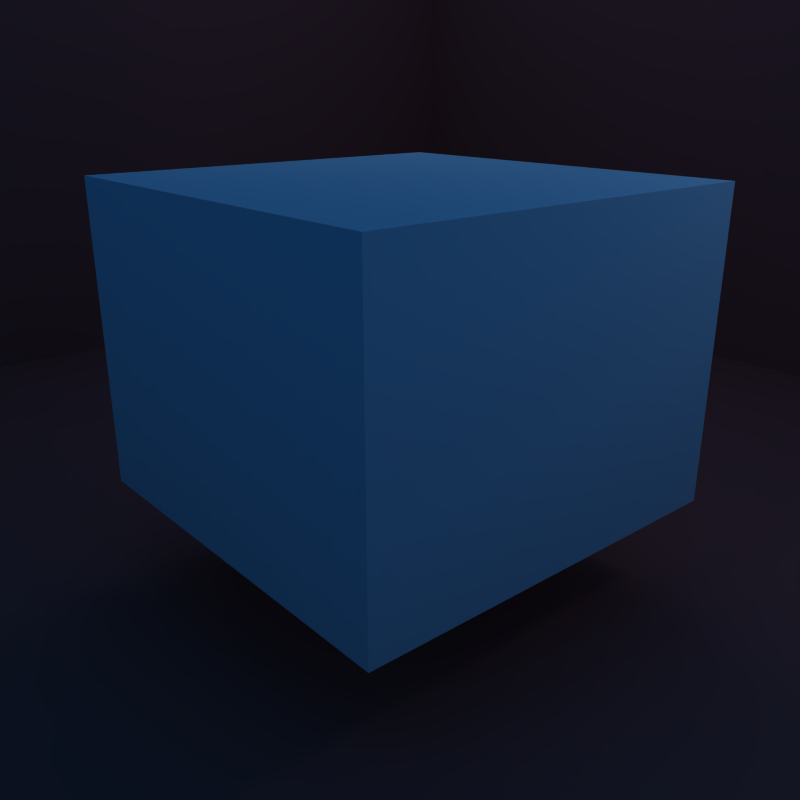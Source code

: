 # Source: absorbscatter.blend  (saved by Blender 2.74.0; exported with 4.5.12 LTS)
import bpy
from mathutils import Matrix  # noqa: F401  (used for matrix-valued properties, if any)

bpy.ops.wm.read_factory_settings(use_empty=True)
scene = bpy.context.scene
scene.name = 'Scene'

# ---- collections
col_collection_1 = bpy.data.collections.new('Collection 1'); scene.collection.children.link(col_collection_1)
col_collection_2 = bpy.data.collections.new('Collection 2'); scene.collection.children.link(col_collection_2)
col_collection_3 = bpy.data.collections.new('Collection 3'); scene.collection.children.link(col_collection_3)
col_collection_3.hide_render = True
col_collection_3.hide_viewport = True
col_collection_11 = bpy.data.collections.new('Collection 11'); scene.collection.children.link(col_collection_11)
col_collection_12 = bpy.data.collections.new('Collection 12'); scene.collection.children.link(col_collection_12)
col_collection_12.hide_render = True
col_collection_12.hide_viewport = True

# ---- materials (node trees are filled in below, after node groups)
mat_walls = bpy.data.materials.new('walls')
mat_walls.alpha_threshold = 0.0
mat_walls.diffuse_color = (0.712, 0.339, 0.339, 1.0)
mat_walls.roughness = 0.5
mat_walls.line_color = (0.0, 0.0, 0.0, 1.0)
mat_vol = bpy.data.materials.new('vol')
mat_vol.alpha_threshold = 0.0
mat_vol.preview_render_type = 'CUBE'
mat_vol.diffuse_color = (1.0, 1.0, 1.0, 1.0)
mat_vol.roughness = 0.5
mat_vol.line_color = (0.0, 0.0, 0.0, 1.0)
mat_ball = bpy.data.materials.new('ball')
mat_ball.alpha_threshold = 0.0
mat_ball.diffuse_color = (0.272, 0.553, 0.745, 1.0)
mat_ball.roughness = 0.5
mat_ball.line_color = (0.0, 0.0, 0.0, 1.0)

# ---- material node trees

# ---- world
world_world = bpy.data.worlds.new('World'); scene.world = world_world
world_world.color = (0.05656, 0.2208, 0.4)
world_world.use_sun_shadow = False
world_world.sun_shadow_jitter_overblur = 0.0
world_world.cycles.sampling_method = 'MANUAL'
world_world.cycles.sample_map_resolution = 256

# ---- cameras
cam_camera = bpy.data.cameras.new('Camera')
cam_camera.passepartout_alpha = 0.2
cam_camera.clip_end = 100.0
cam_camera.lens = 35.0
cam_camera.sensor_width = 32.0
cam_camera.sensor_height = 18.0
cam_camera.ortho_scale = 1.0
cam_camera.show_passepartout = False
cam_camera.show_safe_areas = True
cam_camera.dof.focus_distance = 0.0
cam_camera.dof.aperture_fstop = 128.0

# ---- lights
light_spot = bpy.data.lights.new('Spot', 'POINT')
light_spot.transmission_factor = 0.0
light_spot.cutoff_distance = 30.0
light_spot.energy = 100.0
light_spot.shadow_buffer_clip_start = 1.001
light_spot.shadow_soft_size = 0.5
light_spot.shadow_maximum_resolution = 0.006
light_spot.use_absolute_resolution = True
light_spot.cycles.use_multiple_importance_sampling = False
light_lamp = bpy.data.lights.new('Lamp', 'AREA')
light_lamp.transmission_factor = 0.0
light_lamp.energy = 78.54
light_lamp.shadow_buffer_clip_start = 0.5
light_lamp.shadow_soft_size = 1.0
light_lamp.shadow_maximum_resolution = 0.006
light_lamp.use_absolute_resolution = True
light_lamp.size = 1.0
light_lamp.size_y = 1.0
light_lamp.cycles.use_multiple_importance_sampling = False

# ---- meshes
me_plane = bpy.data.meshes.new('Plane')
me_plane.from_pydata([(9.012, 9.012, 0.0), (9.012, -9.012, 0.0), (-9.012, -9.012, 0.0), (-9.012, 9.012, 0.0), (9.012, 9.012, 7.825), (-9.012, 9.012, 7.825), (-9.012, -9.012, 7.825)], [], [(0, 3, 2, 1), (3, 0, 4, 5), (2, 3, 5, 6)])
me_plane.materials.append(mat_walls)
me_plane.use_remesh_preserve_volume = False
me_plane.use_remesh_preserve_attributes = False
me_plane.use_mirror_vertex_groups = False
me_plane.update()
me_cube = bpy.data.meshes.new('Cube')
me_cube.from_pydata([(1.0, 1.0, -0.75), (1.0, -1.0, -0.75), (-1.0, -1.0, -0.75), (-1.0, 1.0, -0.75), (1.0, 1.0, 0.75), (1.0, -1.0, 0.75), (-1.0, -1.0, 0.75), (-1.0, 1.0, 0.75)], [], [(0, 1, 2, 3), (4, 7, 6, 5), (0, 4, 5, 1), (1, 5, 6, 2), (2, 6, 7, 3), (4, 0, 3, 7)])
me_cube.materials.append(mat_vol)
me_cube.use_remesh_preserve_volume = False
me_cube.use_remesh_preserve_attributes = False
me_cube.use_mirror_vertex_groups = False
me_cube.update()
me_cube_002 = bpy.data.meshes.new('Cube.002')
me_cube_002.from_pydata([(1.0, 1.0, -1.0), (1.0, -1.0, -1.0), (-1.0, -1.0, -1.0), (-1.0, 1.0, -1.0), (1.0, 1.0, 1.0), (1.0, -1.0, 1.0), (-1.0, -1.0, 1.0), (-1.0, 1.0, 1.0)], [], [(0, 1, 2, 3), (4, 7, 6, 5), (0, 4, 5, 1), (1, 5, 6, 2), (2, 6, 7, 3), (4, 0, 3, 7)])
me_cube_002.materials.append(mat_vol)
me_cube_002.use_remesh_preserve_volume = False
me_cube_002.use_remesh_preserve_attributes = False
me_cube_002.use_mirror_vertex_groups = False
me_cube_002.update()
me_sphere = bpy.data.meshes.new('Sphere')
me_sphere.from_pydata([(2.147e-08, 4.591e-08, 0.4119), (0.04038, 4.591e-08, 0.41), (0.3184, 4.591e-08, 0.2613), (0.0396, 0.007877, -0.41), (0.07882, 0.01568, -0.404), (0.1173, 0.02333, -0.3942), (0.1546, 0.03075, -0.3806), (0.1905, 0.03788, -0.3633), (0.2245, 0.04465, -0.3425), (0.2563, 0.05098, -0.3184), (0.2857, 0.05683, -0.2913), (0.3123, 0.06212, -0.2613), (0.3359, 0.06682, -0.2289), (0.3563, 0.07088, -0.1942), (0.3733, 0.07425, -0.1576), (0.3866, 0.07691, -0.1196), (0.3963, 0.07882, -0.08037), (0.4021, 0.07998, -0.04038), (0.404, 0.08037, -1.378e-07), (0.4021, 0.07998, 0.04038), (0.3963, 0.07882, 0.08037), (0.3866, 0.07691, 0.1196), (0.3733, 0.07425, 0.1576), (0.3563, 0.07088, 0.1942), (0.3359, 0.06682, 0.2289), (0.3123, 0.06212, 0.2613), (0.2857, 0.05683, 0.2913), (0.2563, 0.05098, 0.3184), (0.2245, 0.04465, 0.3425), (0.1905, 0.03788, 0.3633), (0.1546, 0.03075, 0.3806), (0.1173, 0.02333, 0.3942), (0.07882, 0.01568, 0.404), (0.0396, 0.007877, 0.41), (0.0373, 0.01545, 0.41), (0.07425, 0.03075, 0.404), (0.1105, 0.04576, 0.3942), (0.1456, 0.06033, 0.3806), (0.1794, 0.07431, 0.3633), (0.2114, 0.08758, 0.3425), (0.2414, 0.1, 0.3184), (0.2691, 0.1115, 0.2913), (0.2942, 0.1219, 0.2613), (0.3164, 0.1311, 0.2289), (0.3356, 0.139, 0.1942), (0.3516, 0.1456, 0.1576), (0.3642, 0.1509, 0.1196), (0.3733, 0.1546, 0.08037), (0.3788, 0.1569, 0.04038), (0.3806, 0.1576, -1.378e-07), (0.3788, 0.1569, -0.04038), (0.3733, 0.1546, -0.08037), (0.3642, 0.1509, -0.1196), (0.3516, 0.1456, -0.1576), (0.3356, 0.139, -0.1942), (0.3164, 0.1311, -0.2289), (0.2942, 0.1219, -0.2613), (0.2691, 0.1115, -0.2913), (0.2414, 0.1, -0.3184), (0.2114, 0.08758, -0.3425), (0.1794, 0.07431, -0.3633), (0.1456, 0.06033, -0.3806), (0.1105, 0.04576, -0.3942), (0.07425, 0.03075, -0.404), (0.0373, 0.01545, -0.41), (0.03357, 0.02243, -0.41), (0.06682, 0.04465, -0.404), (0.09943, 0.06644, -0.3942), (0.1311, 0.08758, -0.3806), (0.1615, 0.1079, -0.3633), (0.1903, 0.1271, -0.3425), (0.2173, 0.1452, -0.3184), (0.2422, 0.1618, -0.2913), (0.2648, 0.1769, -0.2613), (0.2848, 0.1903, -0.2289), (0.3021, 0.2018, -0.1942), (0.3164, 0.2114, -0.1576), (0.3278, 0.219, -0.1196), (0.3359, 0.2245, -0.08037), (0.3409, 0.2278, -0.04038), (0.3425, 0.2289, -1.378e-07), (0.3409, 0.2278, 0.04038), (0.3359, 0.2245, 0.08037), (0.3278, 0.219, 0.1196), (0.3164, 0.2114, 0.1576), (0.3021, 0.2018, 0.1942), (0.2848, 0.1903, 0.2289), (0.2648, 0.1769, 0.2613), (0.2422, 0.1618, 0.2913), (0.2173, 0.1452, 0.3184), (0.1903, 0.1271, 0.3425), (0.1615, 0.1079, 0.3633), (0.1311, 0.08758, 0.3806), (0.09943, 0.06644, 0.3942), (0.06682, 0.04465, 0.404), (0.03357, 0.02243, 0.41), (0.02855, 0.02855, 0.41), (0.05683, 0.05683, 0.404), (0.08456, 0.08456, 0.3942), (0.1115, 0.1115, 0.3806), (0.1373, 0.1373, 0.3633), (0.1618, 0.1618, 0.3425), (0.1848, 0.1848, 0.3184), (0.206, 0.206, 0.2913), (0.2252, 0.2252, 0.2613), (0.2422, 0.2422, 0.2289), (0.2569, 0.2569, 0.1942), (0.2691, 0.2691, 0.1576), (0.2787, 0.2787, 0.1196), (0.2857, 0.2857, 0.08037), (0.2899, 0.2899, 0.04038), (0.2913, 0.2913, -1.378e-07), (0.2899, 0.2899, -0.04038), (0.2857, 0.2857, -0.08037), (0.2787, 0.2787, -0.1196), (0.2691, 0.2691, -0.1576), (0.2569, 0.2569, -0.1942), (0.2422, 0.2422, -0.2289), (0.2252, 0.2252, -0.2613), (0.206, 0.206, -0.2913), (0.1848, 0.1848, -0.3184), (0.1618, 0.1618, -0.3425), (0.1373, 0.1373, -0.3633), (0.1115, 0.1115, -0.3806), (0.08456, 0.08456, -0.3942), (0.05683, 0.05683, -0.404), (0.02855, 0.02855, -0.41), (-2.123e-07, -1.879e-07, -0.4119), (0.02243, 0.03357, -0.41), (0.04465, 0.06682, -0.404), (0.06644, 0.09943, -0.3942), (0.08758, 0.1311, -0.3806), (0.1079, 0.1615, -0.3633), (0.1271, 0.1903, -0.3425), (0.1452, 0.2173, -0.3184), (0.1618, 0.2422, -0.2913), (0.1769, 0.2648, -0.2613), (0.1903, 0.2848, -0.2289), (0.2018, 0.3021, -0.1942), (0.2114, 0.3164, -0.1576), (0.219, 0.3278, -0.1196), (0.2245, 0.3359, -0.08037), (0.2278, 0.3409, -0.04038), (0.2289, 0.3425, -1.378e-07), (0.2278, 0.3409, 0.04038), (0.2245, 0.3359, 0.08037), (0.219, 0.3278, 0.1196), (0.2114, 0.3164, 0.1576), (0.2018, 0.3021, 0.1942), (0.1903, 0.2848, 0.2289), (0.1769, 0.2648, 0.2613), (0.1618, 0.2422, 0.2913), (0.1452, 0.2173, 0.3184), (0.1271, 0.1903, 0.3425), (0.1079, 0.1615, 0.3633), (0.08758, 0.1311, 0.3806), (0.06644, 0.09943, 0.3942), (0.04465, 0.06682, 0.404), (0.02243, 0.03357, 0.41), (0.01545, 0.0373, 0.41), (0.03075, 0.07425, 0.404), (0.04576, 0.1105, 0.3942), (0.06033, 0.1456, 0.3806), (0.07431, 0.1794, 0.3633), (0.08758, 0.2114, 0.3425), (0.1, 0.2414, 0.3184), (0.1115, 0.2691, 0.2913), (0.1219, 0.2942, 0.2613), (0.1311, 0.3164, 0.2289), (0.139, 0.3356, 0.1942), (0.1456, 0.3516, 0.1576), (0.1509, 0.3642, 0.1196), (0.1546, 0.3733, 0.08037), (0.1569, 0.3788, 0.04038), (0.1576, 0.3806, -1.378e-07), (0.1569, 0.3788, -0.04038), (0.1546, 0.3733, -0.08037), (0.1509, 0.3642, -0.1196), (0.1456, 0.3516, -0.1576), (0.139, 0.3356, -0.1942), (0.1311, 0.3164, -0.2289), (0.1219, 0.2942, -0.2613), (0.1115, 0.2691, -0.2913), (0.1, 0.2414, -0.3184), (0.08758, 0.2114, -0.3425), (0.07431, 0.1794, -0.3633), (0.06033, 0.1456, -0.3806), (0.04576, 0.1105, -0.3942), (0.03075, 0.07425, -0.404), (0.01545, 0.0373, -0.41), (0.007877, 0.0396, -0.41), (0.01568, 0.07882, -0.404), (0.02333, 0.1173, -0.3942), (0.03075, 0.1546, -0.3806), (0.03788, 0.1905, -0.3633), (0.04465, 0.2245, -0.3425), (0.05098, 0.2563, -0.3184), (0.05683, 0.2857, -0.2913), (0.06212, 0.3123, -0.2613), (0.06682, 0.3359, -0.2289), (0.07088, 0.3563, -0.1942), (0.07425, 0.3733, -0.1576), (0.07691, 0.3866, -0.1196), (0.07882, 0.3963, -0.08037), (0.07998, 0.4021, -0.04038), (0.08037, 0.404, -1.378e-07), (0.07998, 0.4021, 0.04038), (0.07882, 0.3963, 0.08037), (0.07691, 0.3866, 0.1196), (0.07425, 0.3733, 0.1576), (0.07088, 0.3563, 0.1942), (0.06682, 0.3359, 0.2289), (0.06212, 0.3123, 0.2613), (0.05683, 0.2857, 0.2913), (0.05098, 0.2563, 0.3184), (0.04465, 0.2245, 0.3425), (0.03788, 0.1905, 0.3633), (0.03075, 0.1546, 0.3806), (0.02333, 0.1173, 0.3942), (0.01568, 0.07882, 0.404), (0.007877, 0.0396, 0.41), (2.147e-08, 0.04038, 0.41), (1.687e-08, 0.08037, 0.404), (1.226e-08, 0.1196, 0.3942), (1.226e-08, 0.1576, 0.3806), (3.055e-09, 0.1942, 0.3633), (-1.396e-11, 0.2289, 0.3425), (1.226e-08, 0.2613, 0.3184), (2.761e-08, 0.2913, 0.2913), (-9.222e-09, 0.3184, 0.2613), (-1.536e-08, 0.3425, 0.2289), (9.194e-09, 0.3633, 0.1942), (3.989e-08, 0.3806, 0.1576), (-1.536e-08, 0.3942, 0.1196), (-1.536e-08, 0.404, 0.08037), (2.761e-08, 0.41, 0.04038), (-4.605e-08, 0.4119, -1.378e-07), (2.761e-08, 0.41, -0.04038), (-1.536e-08, 0.404, -0.08037), (1.533e-08, 0.3942, -0.1196), (9.194e-09, 0.3806, -0.1576), (3.055e-09, 0.3633, -0.1942), (1.533e-08, 0.3425, -0.2289), (-9.222e-09, 0.3184, -0.2613), (3.055e-09, 0.2913, -0.2913), (6.124e-09, 0.2613, -0.3184), (1.226e-08, 0.2289, -0.3425), (6.124e-09, 0.1942, -0.3633), (2.147e-08, 0.1576, -0.3806), (1.84e-08, 0.1196, -0.3942), (1.84e-08, 0.08037, -0.404), (1.917e-08, 0.04038, -0.41), (-0.007877, 0.0396, -0.41), (-0.01568, 0.07882, -0.404), (-0.02333, 0.1173, -0.3942), (-0.03075, 0.1546, -0.3806), (-0.03788, 0.1905, -0.3633), (-0.04465, 0.2245, -0.3425), (-0.05098, 0.2563, -0.3184), (-0.05683, 0.2857, -0.2913), (-0.06212, 0.3123, -0.2613), (-0.06682, 0.3359, -0.2289), (-0.07088, 0.3563, -0.1942), (-0.07425, 0.3733, -0.1576), (-0.07691, 0.3866, -0.1196), (-0.07882, 0.3963, -0.08037), (-0.07998, 0.4021, -0.04038), (-0.08037, 0.404, -1.378e-07), (-0.07998, 0.4021, 0.04038), (-0.07882, 0.3963, 0.08037), (-0.07691, 0.3866, 0.1196), (-0.07425, 0.3733, 0.1576), (-0.07088, 0.3563, 0.1942), (-0.06682, 0.3359, 0.2289), (-0.06212, 0.3123, 0.2613), (-0.05683, 0.2857, 0.2913), (-0.05098, 0.2563, 0.3184), (-0.04465, 0.2245, 0.3425), (-0.03788, 0.1905, 0.3633), (-0.03075, 0.1546, 0.3806), (-0.02333, 0.1173, 0.3942), (-0.01568, 0.07882, 0.404), (-0.007877, 0.0396, 0.41), (-0.01545, 0.0373, 0.41), (-0.03075, 0.07425, 0.404), (-0.04576, 0.1105, 0.3942), (-0.06033, 0.1456, 0.3806), (-0.07431, 0.1794, 0.3633), (-0.08758, 0.2114, 0.3425), (-0.1, 0.2414, 0.3184), (-0.1115, 0.2691, 0.2913), (-0.1219, 0.2942, 0.2613), (-0.1311, 0.3164, 0.2289), (-0.139, 0.3356, 0.1942), (-0.1456, 0.3516, 0.1576), (-0.1509, 0.3642, 0.1196), (-0.1546, 0.3733, 0.08037), (-0.1569, 0.3788, 0.04038), (-0.1576, 0.3806, -1.378e-07), (-0.1569, 0.3788, -0.04038), (-0.1546, 0.3733, -0.08037), (-0.1509, 0.3642, -0.1196), (-0.1456, 0.3516, -0.1576), (-0.139, 0.3356, -0.1942), (-0.1311, 0.3164, -0.2289), (-0.1219, 0.2942, -0.2613), (-0.1115, 0.2691, -0.2913), (-0.1, 0.2414, -0.3184), (-0.08758, 0.2114, -0.3425), (-0.07431, 0.1794, -0.3633), (-0.06033, 0.1456, -0.3806), (-0.04576, 0.1105, -0.3942), (-0.03075, 0.07425, -0.404), (-0.01545, 0.0373, -0.41), (-0.02243, 0.03357, -0.41), (-0.04465, 0.06682, -0.404), (-0.06644, 0.09943, -0.3942), (-0.08758, 0.1311, -0.3806), (-0.1079, 0.1615, -0.3633), (-0.1271, 0.1903, -0.3425), (-0.1452, 0.2173, -0.3184), (-0.1618, 0.2422, -0.2913), (-0.1769, 0.2648, -0.2613), (-0.1903, 0.2848, -0.2289), (-0.2018, 0.3021, -0.1942), (-0.2114, 0.3164, -0.1576), (-0.219, 0.3278, -0.1196), (-0.2245, 0.3359, -0.08037), (-0.2278, 0.3409, -0.04038), (-0.2289, 0.3425, -1.378e-07), (-0.2278, 0.3409, 0.04038), (-0.2245, 0.3359, 0.08037), (-0.219, 0.3278, 0.1196), (-0.2114, 0.3164, 0.1576), (-0.2018, 0.3021, 0.1942), (-0.1903, 0.2848, 0.2289), (-0.1769, 0.2648, 0.2613), (-0.1618, 0.2422, 0.2913), (-0.1452, 0.2173, 0.3184), (-0.1271, 0.1903, 0.3425), (-0.1079, 0.1615, 0.3633), (-0.08758, 0.1311, 0.3806), (-0.06644, 0.09943, 0.3942), (-0.04465, 0.06682, 0.404), (-0.02243, 0.03357, 0.41), (-0.02855, 0.02855, 0.41), (-0.05683, 0.05683, 0.404), (-0.08456, 0.08456, 0.3942), (-0.1115, 0.1115, 0.3806), (-0.1373, 0.1373, 0.3633), (-0.1618, 0.1618, 0.3425), (-0.1848, 0.1848, 0.3184), (-0.206, 0.206, 0.2913), (-0.2252, 0.2252, 0.2613), (-0.2422, 0.2422, 0.2289), (-0.2569, 0.2569, 0.1942), (-0.2691, 0.2691, 0.1576), (-0.2787, 0.2787, 0.1196), (-0.2857, 0.2857, 0.08037), (-0.2899, 0.2899, 0.04038), (-0.2913, 0.2913, -1.378e-07), (-0.2899, 0.2899, -0.04038), (-0.2857, 0.2857, -0.08037), (-0.2787, 0.2787, -0.1196), (-0.2691, 0.2691, -0.1576), (-0.2569, 0.2569, -0.1942), (-0.2422, 0.2422, -0.2289), (-0.2252, 0.2252, -0.2613), (-0.206, 0.206, -0.2913), (-0.1848, 0.1848, -0.3184), (-0.1618, 0.1618, -0.3425), (-0.1373, 0.1373, -0.3633), (-0.1115, 0.1115, -0.3806), (-0.08456, 0.08456, -0.3942), (-0.05683, 0.05683, -0.404), (-0.02855, 0.02855, -0.41), (-0.03357, 0.02243, -0.41), (-0.06682, 0.04465, -0.404), (-0.09943, 0.06644, -0.3942), (-0.1311, 0.08758, -0.3806), (-0.1615, 0.1079, -0.3633), (-0.1903, 0.1271, -0.3425), (-0.2173, 0.1452, -0.3184), (-0.2422, 0.1618, -0.2913), (-0.2648, 0.1769, -0.2613), (-0.2848, 0.1903, -0.2289), (-0.3021, 0.2018, -0.1942), (-0.3164, 0.2114, -0.1576), (-0.3278, 0.219, -0.1196), (-0.3359, 0.2245, -0.08037), (-0.3409, 0.2278, -0.04038), (-0.3425, 0.2289, -1.378e-07), (-0.3409, 0.2278, 0.04038), (-0.3359, 0.2245, 0.08037), (-0.3278, 0.219, 0.1196), (-0.3164, 0.2114, 0.1576), (-0.3021, 0.2018, 0.1942), (-0.2848, 0.1903, 0.2289), (-0.2648, 0.1769, 0.2613), (-0.2422, 0.1618, 0.2913), (-0.2173, 0.1452, 0.3184), (-0.1903, 0.1271, 0.3425), (-0.1615, 0.1079, 0.3633), (-0.1311, 0.08758, 0.3806), (-0.09943, 0.06644, 0.3942), (-0.06682, 0.04465, 0.404), (-0.03357, 0.02243, 0.41), (-0.0373, 0.01545, 0.41), (-0.07425, 0.03075, 0.404), (-0.1105, 0.04576, 0.3942), (-0.1456, 0.06033, 0.3806), (-0.1794, 0.07431, 0.3633), (-0.2114, 0.08758, 0.3425), (-0.2414, 0.1, 0.3184), (-0.2691, 0.1115, 0.2913), (-0.2942, 0.1219, 0.2613), (-0.3164, 0.1311, 0.2289), (-0.3356, 0.139, 0.1942), (-0.3516, 0.1456, 0.1576), (-0.3642, 0.1509, 0.1196), (-0.3733, 0.1546, 0.08037), (-0.3788, 0.1569, 0.04038), (-0.3806, 0.1576, -1.378e-07), (-0.3788, 0.1569, -0.04038), (-0.3733, 0.1546, -0.08037), (-0.3642, 0.1509, -0.1196), (-0.3516, 0.1456, -0.1576), (-0.3356, 0.139, -0.1942), (-0.3164, 0.1311, -0.2289), (-0.2942, 0.1219, -0.2613), (-0.2691, 0.1115, -0.2913), (-0.2414, 0.1, -0.3184), (-0.2114, 0.08758, -0.3425), (-0.1794, 0.07431, -0.3633), (-0.1456, 0.06033, -0.3806), (-0.1105, 0.04576, -0.3942), (-0.07425, 0.03075, -0.404), (-0.0373, 0.01545, -0.41), (-0.0396, 0.007877, -0.41), (-0.07882, 0.01568, -0.404), (-0.1173, 0.02333, -0.3942), (-0.1546, 0.03075, -0.3806), (-0.1905, 0.03788, -0.3633), (-0.2245, 0.04465, -0.3425), (-0.2563, 0.05098, -0.3184), (-0.2857, 0.05683, -0.2913), (-0.3123, 0.06212, -0.2613), (-0.3359, 0.06682, -0.2289), (-0.3563, 0.07088, -0.1942), (-0.3733, 0.07425, -0.1576), (-0.3866, 0.07691, -0.1196), (-0.3963, 0.07882, -0.08037), (-0.4021, 0.07998, -0.04038), (-0.404, 0.08037, -1.378e-07), (-0.4021, 0.07998, 0.04038), (-0.3963, 0.07882, 0.08037), (-0.3866, 0.07691, 0.1196), (-0.3733, 0.07425, 0.1576), (-0.3563, 0.07088, 0.1942), (-0.3359, 0.06682, 0.2289), (-0.3123, 0.06212, 0.2613), (-0.2857, 0.05683, 0.2913), (-0.2563, 0.05098, 0.3184), (-0.2245, 0.04465, 0.3425), (-0.1905, 0.03788, 0.3633), (-0.1546, 0.03075, 0.3806), (-0.1173, 0.02333, 0.3942), (-0.07882, 0.01568, 0.404), (-0.0396, 0.007877, 0.41), (-0.04038, 4.207e-08, 0.41), (-0.08037, 4.284e-08, 0.404), (-0.1196, 3.517e-08, 0.3942), (-0.1576, 2.443e-08, 0.3806), (-0.1942, 2.136e-08, 0.3633), (-0.2289, 6.011e-09, 0.3425), (-0.2613, 3.977e-08, 0.3184), (-0.2913, 3.977e-08, 0.2913), (-0.3184, 2.942e-09, 0.2613), (-0.3425, 2.942e-09, 0.2289), (-0.3633, 3.977e-08, 0.1942), (-0.3806, 5.819e-08, 0.1576), (-0.3942, -2.161e-08, 0.1196), (-0.404, -9.335e-09, 0.08037), (-0.41, 2.942e-09, 0.04038), (-0.4119, -8.913e-08, -1.378e-07), (-0.41, 2.942e-09, -0.04038), (-0.404, -9.335e-09, -0.08037), (-0.3942, 5.205e-08, -0.1196), (-0.3806, 2.136e-08, -0.1576), (-0.3633, 2.136e-08, -0.1942), (-0.3425, 2.136e-08, -0.2289), (-0.3184, -9.335e-09, -0.2613), (-0.2913, 3.363e-08, -0.2913), (-0.2613, 2.942e-09, -0.3184), (-0.2289, 1.829e-08, -0.3425), (-0.1942, 3.056e-08, -0.3633), (-0.1576, 3.363e-08, -0.3806), (-0.1196, 3.363e-08, -0.3942), (-0.08037, 3.67e-08, -0.404), (-0.04038, 3.977e-08, -0.41), (-0.0396, -0.007877, -0.41), (-0.07882, -0.01568, -0.404), (-0.1173, -0.02333, -0.3942), (-0.1546, -0.03075, -0.3806), (-0.1905, -0.03788, -0.3633), (-0.2245, -0.04465, -0.3425), (-0.2563, -0.05098, -0.3184), (-0.2857, -0.05683, -0.2913), (-0.3123, -0.06212, -0.2613), (-0.3359, -0.06682, -0.2289), (-0.3563, -0.07088, -0.1942), (-0.3733, -0.07425, -0.1576), (-0.3866, -0.07691, -0.1196), (-0.3963, -0.07882, -0.08037), (-0.4021, -0.07998, -0.04038), (-0.404, -0.08037, -1.378e-07), (-0.4021, -0.07998, 0.04038), (-0.3963, -0.07882, 0.08037), (-0.3866, -0.07691, 0.1196), (-0.3733, -0.07425, 0.1576), (-0.3563, -0.07088, 0.1942), (-0.3359, -0.06682, 0.2289), (-0.3123, -0.06212, 0.2613), (-0.2857, -0.05683, 0.2913), (-0.2563, -0.05098, 0.3184), (-0.2245, -0.04465, 0.3425), (-0.1905, -0.03788, 0.3633), (-0.1546, -0.03075, 0.3806), (-0.1173, -0.02333, 0.3942), (-0.07882, -0.01568, 0.404), (-0.0396, -0.007877, 0.41), (-0.0373, -0.01545, 0.41), (-0.07425, -0.03075, 0.404), (-0.1105, -0.04576, 0.3942), (-0.1456, -0.06033, 0.3806), (-0.1794, -0.07431, 0.3633), (-0.2114, -0.08758, 0.3425), (-0.2414, -0.1, 0.3184), (-0.2691, -0.1115, 0.2913), (-0.2942, -0.1219, 0.2613), (-0.3164, -0.1311, 0.2289), (-0.3356, -0.139, 0.1942), (-0.3516, -0.1456, 0.1576), (-0.3642, -0.1509, 0.1196), (-0.3733, -0.1546, 0.08037), (-0.3788, -0.1569, 0.04038), (-0.3806, -0.1576, -1.378e-07), (-0.3788, -0.1569, -0.04038), (-0.3733, -0.1546, -0.08037), (-0.3642, -0.1509, -0.1196), (-0.3516, -0.1456, -0.1576), (-0.3356, -0.139, -0.1942), (-0.3164, -0.1311, -0.2289), (-0.2942, -0.1219, -0.2613), (-0.2691, -0.1115, -0.2913), (-0.2414, -0.1, -0.3184), (-0.2114, -0.08758, -0.3425), (-0.1794, -0.07431, -0.3633), (-0.1456, -0.06033, -0.3806), (-0.1105, -0.04576, -0.3942), (-0.07425, -0.03075, -0.404), (-0.0373, -0.01545, -0.41), (-0.03357, -0.02243, -0.41), (-0.06682, -0.04465, -0.404), (-0.09943, -0.06644, -0.3942), (-0.1311, -0.08758, -0.3806), (-0.1615, -0.1079, -0.3633), (-0.1903, -0.1271, -0.3425), (-0.2173, -0.1452, -0.3184), (-0.2422, -0.1618, -0.2913), (-0.2648, -0.1769, -0.2613), (-0.2848, -0.1903, -0.2289), (-0.3021, -0.2018, -0.1942), (-0.3164, -0.2114, -0.1576), (-0.3278, -0.219, -0.1196), (-0.3359, -0.2245, -0.08037), (-0.3409, -0.2278, -0.04038), (-0.3425, -0.2289, -1.378e-07), (-0.3409, -0.2278, 0.04038), (-0.3359, -0.2245, 0.08037), (-0.3278, -0.219, 0.1196), (-0.3164, -0.2114, 0.1576), (-0.3021, -0.2018, 0.1942), (-0.2848, -0.1903, 0.2289), (-0.2648, -0.1769, 0.2613), (-0.2422, -0.1618, 0.2913), (-0.2173, -0.1452, 0.3184), (-0.1903, -0.1271, 0.3425), (-0.1615, -0.1079, 0.3633), (-0.1311, -0.08758, 0.3806), (-0.09943, -0.06644, 0.3942), (-0.06682, -0.04465, 0.404), (-0.03357, -0.02243, 0.41), (-0.02855, -0.02855, 0.41), (-0.05683, -0.05683, 0.404), (-0.08456, -0.08456, 0.3942), (-0.1115, -0.1115, 0.3806), (-0.1373, -0.1373, 0.3633), (-0.1618, -0.1618, 0.3425), (-0.1848, -0.1848, 0.3184), (-0.206, -0.206, 0.2913), (-0.2252, -0.2252, 0.2613), (-0.2422, -0.2422, 0.2289), (-0.2569, -0.2569, 0.1942), (-0.2691, -0.2691, 0.1576), (-0.2787, -0.2787, 0.1196), (-0.2857, -0.2857, 0.08037), (-0.2899, -0.2899, 0.04038), (-0.2913, -0.2913, -1.378e-07), (-0.2899, -0.2899, -0.04038), (-0.2857, -0.2857, -0.08037), (-0.2787, -0.2787, -0.1196), (-0.2691, -0.2691, -0.1576), (-0.2569, -0.2569, -0.1942), (-0.2422, -0.2422, -0.2289), (-0.2252, -0.2252, -0.2613), (-0.206, -0.206, -0.2913), (-0.1848, -0.1848, -0.3184), (-0.1618, -0.1618, -0.3425), (-0.1373, -0.1373, -0.3633), (-0.1115, -0.1115, -0.3806), (-0.08456, -0.08456, -0.3942), (-0.05683, -0.05683, -0.404), (-0.02855, -0.02855, -0.41), (-0.02243, -0.03357, -0.41), (-0.04465, -0.06682, -0.404), (-0.06644, -0.09943, -0.3942), (-0.08758, -0.1311, -0.3806), (-0.1079, -0.1615, -0.3633), (-0.1271, -0.1903, -0.3425), (-0.1452, -0.2173, -0.3184), (-0.1618, -0.2422, -0.2913), (-0.1769, -0.2648, -0.2613), (-0.1903, -0.2848, -0.2289), (-0.2018, -0.3021, -0.1942), (-0.2114, -0.3164, -0.1576), (-0.219, -0.3278, -0.1196), (-0.2245, -0.3359, -0.08037), (-0.2278, -0.3409, -0.04038), (-0.2289, -0.3425, -1.378e-07), (-0.2278, -0.3409, 0.04038), (-0.2245, -0.3359, 0.08037), (-0.219, -0.3278, 0.1196), (-0.2114, -0.3164, 0.1576), (-0.2018, -0.3021, 0.1942), (-0.1903, -0.2848, 0.2289), (-0.1769, -0.2648, 0.2613), (-0.1618, -0.2422, 0.2913), (-0.1452, -0.2173, 0.3184), (-0.1271, -0.1903, 0.3425), (-0.1079, -0.1615, 0.3633), (-0.08758, -0.1311, 0.3806), (-0.06644, -0.09943, 0.3942), (-0.04465, -0.06682, 0.404), (-0.02243, -0.03357, 0.41), (-0.01545, -0.0373, 0.41), (-0.03075, -0.07425, 0.404), (-0.04576, -0.1105, 0.3942), (-0.06033, -0.1456, 0.3806), (-0.07431, -0.1794, 0.3633), (-0.08758, -0.2114, 0.3425), (-0.1, -0.2414, 0.3184), (-0.1115, -0.2691, 0.2913), (-0.1219, -0.2942, 0.2613), (-0.1311, -0.3164, 0.2289), (-0.139, -0.3356, 0.1942), (-0.1456, -0.3516, 0.1576), (-0.1509, -0.3642, 0.1196), (-0.1546, -0.3733, 0.08037), (-0.1569, -0.3788, 0.04038), (-0.1576, -0.3806, -1.378e-07), (-0.1569, -0.3788, -0.04038), (-0.1546, -0.3733, -0.08037), (-0.1509, -0.3642, -0.1196), (-0.1456, -0.3516, -0.1576), (-0.139, -0.3356, -0.1942), (-0.1311, -0.3164, -0.2289), (-0.1219, -0.2942, -0.2613), (-0.1115, -0.2691, -0.2913), (-0.1, -0.2414, -0.3184), (-0.08758, -0.2114, -0.3425), (-0.07431, -0.1794, -0.3633), (-0.06033, -0.1456, -0.3806), (-0.04576, -0.1105, -0.3942), (-0.03075, -0.07425, -0.404), (-0.01545, -0.0373, -0.41), (-0.007877, -0.0396, -0.41), (-0.01568, -0.07882, -0.404), (-0.02333, -0.1173, -0.3942), (-0.03075, -0.1546, -0.3806), (-0.03788, -0.1905, -0.3633), (-0.04465, -0.2245, -0.3425), (-0.05098, -0.2563, -0.3184), (-0.05683, -0.2857, -0.2913), (-0.06212, -0.3123, -0.2613), (-0.06682, -0.3359, -0.2289), (-0.07088, -0.3563, -0.1942), (-0.07425, -0.3733, -0.1576), (-0.07691, -0.3866, -0.1196), (-0.07882, -0.3963, -0.08037), (-0.07998, -0.4021, -0.04038), (-0.08037, -0.404, -1.378e-07), (-0.07998, -0.4021, 0.04038), (-0.07882, -0.3963, 0.08037), (-0.07691, -0.3866, 0.1196), (-0.07425, -0.3733, 0.1576), (-0.07088, -0.3563, 0.1942), (-0.06682, -0.3359, 0.2289), (-0.06212, -0.3123, 0.2613), (-0.05683, -0.2857, 0.2913), (-0.05098, -0.2563, 0.3184), (-0.04465, -0.2245, 0.3425), (-0.03788, -0.1905, 0.3633), (-0.03075, -0.1546, 0.3806), (-0.02333, -0.1173, 0.3942), (-0.01568, -0.07882, 0.404), (-0.007877, -0.0396, 0.41), (2.914e-08, -0.04038, 0.41), (2.914e-08, -0.08037, 0.404), (4.295e-08, -0.1196, 0.3942), (4.295e-08, -0.1576, 0.3806), (6.137e-08, -0.1942, 0.3633), (8.285e-08, -0.2289, 0.3425), (4.602e-08, -0.2613, 0.3184), (3.375e-08, -0.2913, 0.2913), (7.672e-08, -0.3184, 0.2613), (8.899e-08, -0.3425, 0.2289), (5.83e-08, -0.3633, 0.1942), (2.761e-08, -0.3806, 0.1576), (1.013e-07, -0.3942, 0.1196), (1.32e-07, -0.404, 0.08037), (8.899e-08, -0.41, 0.04038), (2.056e-07, -0.4119, -1.378e-07), (8.899e-08, -0.41, -0.04038), (1.32e-07, -0.404, -0.08037), (4.602e-08, -0.3942, -0.1196), (7.672e-08, -0.3806, -0.1576), (7.058e-08, -0.3633, -0.1942), (7.058e-08, -0.3425, -0.2289), (1.074e-07, -0.3184, -0.2613), (5.83e-08, -0.2913, -0.2913), (9.513e-08, -0.2613, -0.3184), (6.137e-08, -0.2289, -0.3425), (4.295e-08, -0.1942, -0.3633), (3.989e-08, -0.1576, -0.3806), (3.835e-08, -0.1196, -0.3942), (3.835e-08, -0.08037, -0.404), (3.068e-08, -0.04038, -0.41), (0.007877, -0.0396, -0.41), (0.01568, -0.07882, -0.404), (0.02333, -0.1173, -0.3942), (0.03075, -0.1546, -0.3806), (0.03788, -0.1905, -0.3633), (0.04465, -0.2245, -0.3425), (0.05098, -0.2563, -0.3184), (0.05683, -0.2857, -0.2913), (0.06212, -0.3123, -0.2613), (0.06682, -0.3359, -0.2289), (0.07088, -0.3563, -0.1942), (0.07425, -0.3733, -0.1576), (0.07691, -0.3866, -0.1196), (0.07882, -0.3963, -0.08037), (0.07998, -0.4021, -0.04038), (0.08037, -0.404, -1.378e-07), (0.07998, -0.4021, 0.04038), (0.07882, -0.3963, 0.08037), (0.07691, -0.3866, 0.1196), (0.07425, -0.3733, 0.1576), (0.07088, -0.3563, 0.1942), (0.06682, -0.3359, 0.2289), (0.06212, -0.3123, 0.2613), (0.05683, -0.2857, 0.2913), (0.05098, -0.2563, 0.3184), (0.04465, -0.2245, 0.3425), (0.03788, -0.1905, 0.3633), (0.03075, -0.1546, 0.3806), (0.02333, -0.1173, 0.3942), (0.01568, -0.07882, 0.404), (0.007877, -0.0396, 0.41), (0.01545, -0.0373, 0.41), (0.03075, -0.07425, 0.404), (0.04576, -0.1105, 0.3942), (0.06033, -0.1456, 0.3806), (0.07431, -0.1794, 0.3633), (0.08758, -0.2114, 0.3425), (0.1, -0.2414, 0.3184), (0.1115, -0.2691, 0.2913), (0.1219, -0.2942, 0.2613), (0.1311, -0.3164, 0.2289), (0.139, -0.3356, 0.1942), (0.1456, -0.3516, 0.1576), (0.1509, -0.3642, 0.1196), (0.1546, -0.3733, 0.08037), (0.1569, -0.3788, 0.04038), (0.1576, -0.3806, -1.378e-07), (0.1569, -0.3788, -0.04038), (0.1546, -0.3733, -0.08037), (0.1509, -0.3642, -0.1196), (0.1456, -0.3516, -0.1576), (0.139, -0.3356, -0.1942), (0.1311, -0.3164, -0.2289), (0.1219, -0.2942, -0.2613), (0.1115, -0.2691, -0.2913), (0.1, -0.2414, -0.3184), (0.08758, -0.2114, -0.3425), (0.07431, -0.1794, -0.3633), (0.06033, -0.1456, -0.3806), (0.04576, -0.1105, -0.3942), (0.03075, -0.07425, -0.404), (0.01545, -0.0373, -0.41), (0.02243, -0.03357, -0.41), (0.04465, -0.06682, -0.404), (0.06644, -0.09943, -0.3942), (0.08758, -0.1311, -0.3806), (0.1079, -0.1615, -0.3633), (0.1271, -0.1903, -0.3425), (0.1452, -0.2173, -0.3184), (0.1618, -0.2422, -0.2913), (0.1769, -0.2648, -0.2613), (0.1903, -0.2848, -0.2289), (0.2018, -0.3021, -0.1942), (0.2114, -0.3164, -0.1576), (0.219, -0.3278, -0.1196), (0.2245, -0.3359, -0.08037), (0.2278, -0.3409, -0.04038), (0.2289, -0.3425, -1.378e-07), (0.2278, -0.3409, 0.04038), (0.2245, -0.3359, 0.08037), (0.219, -0.3278, 0.1196), (0.2114, -0.3164, 0.1576), (0.2018, -0.3021, 0.1942), (0.1903, -0.2848, 0.2289), (0.1769, -0.2648, 0.2613), (0.1618, -0.2422, 0.2913), (0.1452, -0.2173, 0.3184), (0.1271, -0.1903, 0.3425), (0.1079, -0.1615, 0.3633), (0.08758, -0.1311, 0.3806), (0.06644, -0.09943, 0.3942), (0.04465, -0.06682, 0.404), (0.02243, -0.03357, 0.41), (0.02855, -0.02855, 0.41), (0.05683, -0.05683, 0.404), (0.08456, -0.08456, 0.3942), (0.1115, -0.1115, 0.3806), (0.1373, -0.1373, 0.3633), (0.1618, -0.1618, 0.3425), (0.1848, -0.1848, 0.3184), (0.206, -0.206, 0.2913), (0.2252, -0.2252, 0.2613), (0.2422, -0.2422, 0.2289), (0.2569, -0.2569, 0.1942), (0.2691, -0.2691, 0.1576), (0.2787, -0.2787, 0.1196), (0.2857, -0.2857, 0.08037), (0.2899, -0.2899, 0.04038), (0.2913, -0.2913, -1.378e-07), (0.2899, -0.2899, -0.04038), (0.2857, -0.2857, -0.08037), (0.2787, -0.2787, -0.1196), (0.2691, -0.2691, -0.1576), (0.2569, -0.2569, -0.1942), (0.2422, -0.2422, -0.2289), (0.2252, -0.2252, -0.2613), (0.206, -0.206, -0.2913), (0.1848, -0.1848, -0.3184), (0.1618, -0.1618, -0.3425), (0.1373, -0.1373, -0.3633), (0.1115, -0.1115, -0.3806), (0.08456, -0.08456, -0.3942), (0.05683, -0.05683, -0.404), (0.02855, -0.02855, -0.41), (0.03357, -0.02243, -0.41), (0.06682, -0.04465, -0.404), (0.09943, -0.06644, -0.3942), (0.1311, -0.08758, -0.3806), (0.1615, -0.1079, -0.3633), (0.1903, -0.1271, -0.3425), (0.2173, -0.1452, -0.3184), (0.2422, -0.1618, -0.2913), (0.2648, -0.1769, -0.2613), (0.2848, -0.1903, -0.2289), (0.3021, -0.2018, -0.1942), (0.3164, -0.2114, -0.1576), (0.3278, -0.219, -0.1196), (0.3359, -0.2245, -0.08037), (0.3409, -0.2278, -0.04038), (0.3425, -0.2289, -1.378e-07), (0.3409, -0.2278, 0.04038), (0.3359, -0.2245, 0.08037), (0.3278, -0.219, 0.1196), (0.3164, -0.2114, 0.1576), (0.3021, -0.2018, 0.1942), (0.2848, -0.1903, 0.2289), (0.2648, -0.1769, 0.2613), (0.2422, -0.1618, 0.2913), (0.2173, -0.1452, 0.3184), (0.1903, -0.1271, 0.3425), (0.1615, -0.1079, 0.3633), (0.1311, -0.08758, 0.3806), (0.09943, -0.06644, 0.3942), (0.06682, -0.04465, 0.404), (0.03357, -0.02243, 0.41), (0.0373, -0.01545, 0.41), (0.07425, -0.03075, 0.404), (0.1105, -0.04576, 0.3942), (0.1456, -0.06033, 0.3806), (0.1794, -0.07431, 0.3633), (0.2114, -0.08758, 0.3425), (0.2414, -0.1, 0.3184), (0.2691, -0.1115, 0.2913), (0.2942, -0.1219, 0.2613), (0.3164, -0.1311, 0.2289), (0.3356, -0.139, 0.1942), (0.3516, -0.1456, 0.1576), (0.3642, -0.1509, 0.1196), (0.3733, -0.1546, 0.08037), (0.3788, -0.1569, 0.04038), (0.3806, -0.1576, -1.378e-07), (0.3788, -0.1569, -0.04038), (0.3733, -0.1546, -0.08037), (0.3642, -0.1509, -0.1196), (0.3516, -0.1456, -0.1576), (0.3356, -0.139, -0.1942), (0.3164, -0.1311, -0.2289), (0.2942, -0.1219, -0.2613), (0.2691, -0.1115, -0.2913), (0.2414, -0.1, -0.3184), (0.2114, -0.08758, -0.3425), (0.1794, -0.07431, -0.3633), (0.1456, -0.06033, -0.3806), (0.1105, -0.04576, -0.3942), (0.07425, -0.03075, -0.404), (0.0373, -0.01545, -0.41), (0.0396, -0.007877, -0.41), (0.07882, -0.01568, -0.404), (0.1173, -0.02333, -0.3942), (0.1546, -0.03075, -0.3806), (0.1905, -0.03788, -0.3633), (0.2245, -0.04465, -0.3425), (0.2563, -0.05098, -0.3184), (0.2857, -0.05683, -0.2913), (0.3123, -0.06212, -0.2613), (0.3359, -0.06682, -0.2289), (0.3563, -0.07088, -0.1942), (0.3733, -0.07425, -0.1576), (0.3866, -0.07691, -0.1196), (0.3963, -0.07882, -0.08037), (0.4021, -0.07998, -0.04038), (0.404, -0.08037, -1.378e-07), (0.4021, -0.07998, 0.04038), (0.3963, -0.07882, 0.08037), (0.3866, -0.07691, 0.1196), (0.3733, -0.07425, 0.1576), (0.3563, -0.07088, 0.1942), (0.3359, -0.06682, 0.2289), (0.3123, -0.06212, 0.2613), (0.2857, -0.05683, 0.2913), (0.2563, -0.05098, 0.3184), (0.2245, -0.04465, 0.3425), (0.1905, -0.03788, 0.3633), (0.1546, -0.03075, 0.3806), (0.1173, -0.02333, 0.3942), (0.07882, -0.01568, 0.404), (0.0396, -0.007877, 0.41), (0.08037, 5.205e-08, 0.404), (0.1196, 7.353e-08, 0.3942), (0.1576, 7.353e-08, 0.3806), (0.1942, 8.274e-08, 0.3633), (0.2289, 1.349e-07, 0.3425), (0.2613, 8.581e-08, 0.3184), (0.2913, 8.274e-08, 0.2913), (0.3425, 1.38e-07, 0.2289), (0.3633, 1.012e-07, 0.1942), (0.3806, 7.046e-08, 0.1576), (0.3942, 1.625e-07, 0.1196), (0.404, 1.625e-07, 0.08037), (0.41, 1.196e-07, 0.04038), (0.4119, 2.423e-07, -1.378e-07), (0.41, 1.196e-07, -0.04038), (0.404, 1.625e-07, -0.08037), (0.3942, 8.888e-08, -0.1196), (0.3806, 1.687e-07, -0.1576), (0.3633, 1.196e-07, -0.1942), (0.3425, 1.073e-07, -0.2289), (0.3184, 1.687e-07, -0.2613), (0.2913, 1.073e-07, -0.2913), (0.2613, 1.196e-07, -0.3184), (0.2289, 8.581e-08, -0.3425), (0.1942, 7.967e-08, -0.3633), (0.1576, 6.433e-08, -0.3806), (0.1196, 7.507e-08, -0.3942), (0.08037, 7.507e-08, -0.404), (0.04038, 5.512e-08, -0.41)], [], [(127, 3, 993), (993, 3, 4, 992), (992, 4, 5, 991), (991, 5, 6, 990), (990, 6, 7, 989), (989, 7, 8, 988), (988, 8, 9, 987), (987, 9, 10, 986), (986, 10, 11, 985), (985, 11, 12, 984), (984, 12, 13, 983), (983, 13, 14, 982), (982, 14, 15, 981), (981, 15, 16, 980), (980, 16, 17, 979), (979, 17, 18, 978), (978, 18, 19, 977), (977, 19, 20, 976), (976, 20, 21, 975), (975, 21, 22, 974), (974, 22, 23, 973), (973, 23, 24, 972), (972, 24, 25, 2), (2, 25, 26, 971), (971, 26, 27, 970), (970, 27, 28, 969), (969, 28, 29, 968), (968, 29, 30, 967), (967, 30, 31, 966), (966, 31, 32, 965), (965, 32, 33, 1), (33, 0, 1), (34, 0, 33), (32, 35, 34, 33), (31, 36, 35, 32), (30, 37, 36, 31), (29, 38, 37, 30), (28, 39, 38, 29), (27, 40, 39, 28), (26, 41, 40, 27), (25, 42, 41, 26), (24, 43, 42, 25), (23, 44, 43, 24), (22, 45, 44, 23), (21, 46, 45, 22), (20, 47, 46, 21), (19, 48, 47, 20), (18, 49, 48, 19), (17, 50, 49, 18), (16, 51, 50, 17), (15, 52, 51, 16), (14, 53, 52, 15), (13, 54, 53, 14), (12, 55, 54, 13), (11, 56, 55, 12), (10, 57, 56, 11), (9, 58, 57, 10), (8, 59, 58, 9), (7, 60, 59, 8), (6, 61, 60, 7), (5, 62, 61, 6), (4, 63, 62, 5), (3, 64, 63, 4), (127, 64, 3), (127, 65, 64), (64, 65, 66, 63), (63, 66, 67, 62), (62, 67, 68, 61), (61, 68, 69, 60), (60, 69, 70, 59), (59, 70, 71, 58), (58, 71, 72, 57), (57, 72, 73, 56), (56, 73, 74, 55), (55, 74, 75, 54), (54, 75, 76, 53), (53, 76, 77, 52), (52, 77, 78, 51), (51, 78, 79, 50), (50, 79, 80, 49), (49, 80, 81, 48), (48, 81, 82, 47), (47, 82, 83, 46), (46, 83, 84, 45), (45, 84, 85, 44), (44, 85, 86, 43), (43, 86, 87, 42), (42, 87, 88, 41), (41, 88, 89, 40), (40, 89, 90, 39), (39, 90, 91, 38), (38, 91, 92, 37), (37, 92, 93, 36), (36, 93, 94, 35), (35, 94, 95, 34), (95, 0, 34), (96, 0, 95), (94, 97, 96, 95), (93, 98, 97, 94), (92, 99, 98, 93), (91, 100, 99, 92), (90, 101, 100, 91), (89, 102, 101, 90), (88, 103, 102, 89), (87, 104, 103, 88), (86, 105, 104, 87), (85, 106, 105, 86), (84, 107, 106, 85), (83, 108, 107, 84), (82, 109, 108, 83), (81, 110, 109, 82), (80, 111, 110, 81), (79, 112, 111, 80), (78, 113, 112, 79), (77, 114, 113, 78), (76, 115, 114, 77), (75, 116, 115, 76), (74, 117, 116, 75), (73, 118, 117, 74), (72, 119, 118, 73), (71, 120, 119, 72), (70, 121, 120, 71), (69, 122, 121, 70), (68, 123, 122, 69), (67, 124, 123, 68), (66, 125, 124, 67), (65, 126, 125, 66), (127, 126, 65), (127, 128, 126), (126, 128, 129, 125), (125, 129, 130, 124), (124, 130, 131, 123), (123, 131, 132, 122), (122, 132, 133, 121), (121, 133, 134, 120), (120, 134, 135, 119), (119, 135, 136, 118), (118, 136, 137, 117), (117, 137, 138, 116), (116, 138, 139, 115), (115, 139, 140, 114), (114, 140, 141, 113), (113, 141, 142, 112), (112, 142, 143, 111), (111, 143, 144, 110), (110, 144, 145, 109), (109, 145, 146, 108), (108, 146, 147, 107), (107, 147, 148, 106), (106, 148, 149, 105), (105, 149, 150, 104), (104, 150, 151, 103), (103, 151, 152, 102), (102, 152, 153, 101), (101, 153, 154, 100), (100, 154, 155, 99), (99, 155, 156, 98), (98, 156, 157, 97), (97, 157, 158, 96), (158, 0, 96), (159, 0, 158), (157, 160, 159, 158), (156, 161, 160, 157), (155, 162, 161, 156), (154, 163, 162, 155), (153, 164, 163, 154), (152, 165, 164, 153), (151, 166, 165, 152), (150, 167, 166, 151), (149, 168, 167, 150), (148, 169, 168, 149), (147, 170, 169, 148), (146, 171, 170, 147), (145, 172, 171, 146), (144, 173, 172, 145), (143, 174, 173, 144), (142, 175, 174, 143), (141, 176, 175, 142), (140, 177, 176, 141), (139, 178, 177, 140), (138, 179, 178, 139), (137, 180, 179, 138), (136, 181, 180, 137), (135, 182, 181, 136), (134, 183, 182, 135), (133, 184, 183, 134), (132, 185, 184, 133), (131, 186, 185, 132), (130, 187, 186, 131), (129, 188, 187, 130), (128, 189, 188, 129), (127, 189, 128), (127, 190, 189), (189, 190, 191, 188), (188, 191, 192, 187), (187, 192, 193, 186), (186, 193, 194, 185), (185, 194, 195, 184), (184, 195, 196, 183), (183, 196, 197, 182), (182, 197, 198, 181), (181, 198, 199, 180), (180, 199, 200, 179), (179, 200, 201, 178), (178, 201, 202, 177), (177, 202, 203, 176), (176, 203, 204, 175), (175, 204, 205, 174), (174, 205, 206, 173), (173, 206, 207, 172), (172, 207, 208, 171), (171, 208, 209, 170), (170, 209, 210, 169), (169, 210, 211, 168), (168, 211, 212, 167), (167, 212, 213, 166), (166, 213, 214, 165), (165, 214, 215, 164), (164, 215, 216, 163), (163, 216, 217, 162), (162, 217, 218, 161), (161, 218, 219, 160), (160, 219, 220, 159), (220, 0, 159), (221, 0, 220), (219, 222, 221, 220), (218, 223, 222, 219), (217, 224, 223, 218), (216, 225, 224, 217), (215, 226, 225, 216), (214, 227, 226, 215), (213, 228, 227, 214), (212, 229, 228, 213), (211, 230, 229, 212), (210, 231, 230, 211), (209, 232, 231, 210), (208, 233, 232, 209), (207, 234, 233, 208), (206, 235, 234, 207), (205, 236, 235, 206), (204, 237, 236, 205), (203, 238, 237, 204), (202, 239, 238, 203), (201, 240, 239, 202), (200, 241, 240, 201), (199, 242, 241, 200), (198, 243, 242, 199), (197, 244, 243, 198), (196, 245, 244, 197), (195, 246, 245, 196), (194, 247, 246, 195), (193, 248, 247, 194), (192, 249, 248, 193), (191, 250, 249, 192), (190, 251, 250, 191), (127, 251, 190), (127, 252, 251), (251, 252, 253, 250), (250, 253, 254, 249), (249, 254, 255, 248), (248, 255, 256, 247), (247, 256, 257, 246), (246, 257, 258, 245), (245, 258, 259, 244), (244, 259, 260, 243), (243, 260, 261, 242), (242, 261, 262, 241), (241, 262, 263, 240), (240, 263, 264, 239), (239, 264, 265, 238), (238, 265, 266, 237), (237, 266, 267, 236), (236, 267, 268, 235), (235, 268, 269, 234), (234, 269, 270, 233), (233, 270, 271, 232), (232, 271, 272, 231), (231, 272, 273, 230), (230, 273, 274, 229), (229, 274, 275, 228), (228, 275, 276, 227), (227, 276, 277, 226), (226, 277, 278, 225), (225, 278, 279, 224), (224, 279, 280, 223), (223, 280, 281, 222), (222, 281, 282, 221), (282, 0, 221), (283, 0, 282), (281, 284, 283, 282), (280, 285, 284, 281), (279, 286, 285, 280), (278, 287, 286, 279), (277, 288, 287, 278), (276, 289, 288, 277), (275, 290, 289, 276), (274, 291, 290, 275), (273, 292, 291, 274), (272, 293, 292, 273), (271, 294, 293, 272), (270, 295, 294, 271), (269, 296, 295, 270), (268, 297, 296, 269), (267, 298, 297, 268), (266, 299, 298, 267), (265, 300, 299, 266), (264, 301, 300, 265), (263, 302, 301, 264), (262, 303, 302, 263), (261, 304, 303, 262), (260, 305, 304, 261), (259, 306, 305, 260), (258, 307, 306, 259), (257, 308, 307, 258), (256, 309, 308, 257), (255, 310, 309, 256), (254, 311, 310, 255), (253, 312, 311, 254), (252, 313, 312, 253), (127, 313, 252), (127, 314, 313), (313, 314, 315, 312), (312, 315, 316, 311), (311, 316, 317, 310), (310, 317, 318, 309), (309, 318, 319, 308), (308, 319, 320, 307), (307, 320, 321, 306), (306, 321, 322, 305), (305, 322, 323, 304), (304, 323, 324, 303), (303, 324, 325, 302), (302, 325, 326, 301), (301, 326, 327, 300), (300, 327, 328, 299), (299, 328, 329, 298), (298, 329, 330, 297), (297, 330, 331, 296), (296, 331, 332, 295), (295, 332, 333, 294), (294, 333, 334, 293), (293, 334, 335, 292), (292, 335, 336, 291), (291, 336, 337, 290), (290, 337, 338, 289), (289, 338, 339, 288), (288, 339, 340, 287), (287, 340, 341, 286), (286, 341, 342, 285), (285, 342, 343, 284), (284, 343, 344, 283), (344, 0, 283), (345, 0, 344), (343, 346, 345, 344), (342, 347, 346, 343), (341, 348, 347, 342), (340, 349, 348, 341), (339, 350, 349, 340), (338, 351, 350, 339), (337, 352, 351, 338), (336, 353, 352, 337), (335, 354, 353, 336), (334, 355, 354, 335), (333, 356, 355, 334), (332, 357, 356, 333), (331, 358, 357, 332), (330, 359, 358, 331), (329, 360, 359, 330), (328, 361, 360, 329), (327, 362, 361, 328), (326, 363, 362, 327), (325, 364, 363, 326), (324, 365, 364, 325), (323, 366, 365, 324), (322, 367, 366, 323), (321, 368, 367, 322), (320, 369, 368, 321), (319, 370, 369, 320), (318, 371, 370, 319), (317, 372, 371, 318), (316, 373, 372, 317), (315, 374, 373, 316), (314, 375, 374, 315), (127, 375, 314), (127, 376, 375), (375, 376, 377, 374), (374, 377, 378, 373), (373, 378, 379, 372), (372, 379, 380, 371), (371, 380, 381, 370), (370, 381, 382, 369), (369, 382, 383, 368), (368, 383, 384, 367), (367, 384, 385, 366), (366, 385, 386, 365), (365, 386, 387, 364), (364, 387, 388, 363), (363, 388, 389, 362), (362, 389, 390, 361), (361, 390, 391, 360), (360, 391, 392, 359), (359, 392, 393, 358), (358, 393, 394, 357), (357, 394, 395, 356), (356, 395, 396, 355), (355, 396, 397, 354), (354, 397, 398, 353), (353, 398, 399, 352), (352, 399, 400, 351), (351, 400, 401, 350), (350, 401, 402, 349), (349, 402, 403, 348), (348, 403, 404, 347), (347, 404, 405, 346), (346, 405, 406, 345), (406, 0, 345), (407, 0, 406), (405, 408, 407, 406), (404, 409, 408, 405), (403, 410, 409, 404), (402, 411, 410, 403), (401, 412, 411, 402), (400, 413, 412, 401), (399, 414, 413, 400), (398, 415, 414, 399), (397, 416, 415, 398), (396, 417, 416, 397), (395, 418, 417, 396), (394, 419, 418, 395), (393, 420, 419, 394), (392, 421, 420, 393), (391, 422, 421, 392), (390, 423, 422, 391), (389, 424, 423, 390), (388, 425, 424, 389), (387, 426, 425, 388), (386, 427, 426, 387), (385, 428, 427, 386), (384, 429, 428, 385), (383, 430, 429, 384), (382, 431, 430, 383), (381, 432, 431, 382), (380, 433, 432, 381), (379, 434, 433, 380), (378, 435, 434, 379), (377, 436, 435, 378), (376, 437, 436, 377), (127, 437, 376), (127, 438, 437), (437, 438, 439, 436), (436, 439, 440, 435), (435, 440, 441, 434), (434, 441, 442, 433), (433, 442, 443, 432), (432, 443, 444, 431), (431, 444, 445, 430), (430, 445, 446, 429), (429, 446, 447, 428), (428, 447, 448, 427), (427, 448, 449, 426), (426, 449, 450, 425), (425, 450, 451, 424), (424, 451, 452, 423), (423, 452, 453, 422), (422, 453, 454, 421), (421, 454, 455, 420), (420, 455, 456, 419), (419, 456, 457, 418), (418, 457, 458, 417), (417, 458, 459, 416), (416, 459, 460, 415), (415, 460, 461, 414), (414, 461, 462, 413), (413, 462, 463, 412), (412, 463, 464, 411), (411, 464, 465, 410), (410, 465, 466, 409), (409, 466, 467, 408), (408, 467, 468, 407), (468, 0, 407), (469, 0, 468), (467, 470, 469, 468), (466, 471, 470, 467), (465, 472, 471, 466), (464, 473, 472, 465), (463, 474, 473, 464), (462, 475, 474, 463), (461, 476, 475, 462), (460, 477, 476, 461), (459, 478, 477, 460), (458, 479, 478, 459), (457, 480, 479, 458), (456, 481, 480, 457), (455, 482, 481, 456), (454, 483, 482, 455), (453, 484, 483, 454), (452, 485, 484, 453), (451, 486, 485, 452), (450, 487, 486, 451), (449, 488, 487, 450), (448, 489, 488, 449), (447, 490, 489, 448), (446, 491, 490, 447), (445, 492, 491, 446), (444, 493, 492, 445), (443, 494, 493, 444), (442, 495, 494, 443), (441, 496, 495, 442), (440, 497, 496, 441), (439, 498, 497, 440), (438, 499, 498, 439), (127, 499, 438), (127, 500, 499), (499, 500, 501, 498), (498, 501, 502, 497), (497, 502, 503, 496), (496, 503, 504, 495), (495, 504, 505, 494), (494, 505, 506, 493), (493, 506, 507, 492), (492, 507, 508, 491), (491, 508, 509, 490), (490, 509, 510, 489), (489, 510, 511, 488), (488, 511, 512, 487), (487, 512, 513, 486), (486, 513, 514, 485), (485, 514, 515, 484), (484, 515, 516, 483), (483, 516, 517, 482), (482, 517, 518, 481), (481, 518, 519, 480), (480, 519, 520, 479), (479, 520, 521, 478), (478, 521, 522, 477), (477, 522, 523, 476), (476, 523, 524, 475), (475, 524, 525, 474), (474, 525, 526, 473), (473, 526, 527, 472), (472, 527, 528, 471), (471, 528, 529, 470), (470, 529, 530, 469), (530, 0, 469), (531, 0, 530), (529, 532, 531, 530), (528, 533, 532, 529), (527, 534, 533, 528), (526, 535, 534, 527), (525, 536, 535, 526), (524, 537, 536, 525), (523, 538, 537, 524), (522, 539, 538, 523), (521, 540, 539, 522), (520, 541, 540, 521), (519, 542, 541, 520), (518, 543, 542, 519), (517, 544, 543, 518), (516, 545, 544, 517), (515, 546, 545, 516), (514, 547, 546, 515), (513, 548, 547, 514), (512, 549, 548, 513), (511, 550, 549, 512), (510, 551, 550, 511), (509, 552, 551, 510), (508, 553, 552, 509), (507, 554, 553, 508), (506, 555, 554, 507), (505, 556, 555, 506), (504, 557, 556, 505), (503, 558, 557, 504), (502, 559, 558, 503), (501, 560, 559, 502), (500, 561, 560, 501), (127, 561, 500), (127, 562, 561), (561, 562, 563, 560), (560, 563, 564, 559), (559, 564, 565, 558), (558, 565, 566, 557), (557, 566, 567, 556), (556, 567, 568, 555), (555, 568, 569, 554), (554, 569, 570, 553), (553, 570, 571, 552), (552, 571, 572, 551), (551, 572, 573, 550), (550, 573, 574, 549), (549, 574, 575, 548), (548, 575, 576, 547), (547, 576, 577, 546), (546, 577, 578, 545), (545, 578, 579, 544), (544, 579, 580, 543), (543, 580, 581, 542), (542, 581, 582, 541), (541, 582, 583, 540), (540, 583, 584, 539), (539, 584, 585, 538), (538, 585, 586, 537), (537, 586, 587, 536), (536, 587, 588, 535), (535, 588, 589, 534), (534, 589, 590, 533), (533, 590, 591, 532), (532, 591, 592, 531), (592, 0, 531), (593, 0, 592), (591, 594, 593, 592), (590, 595, 594, 591), (589, 596, 595, 590), (588, 597, 596, 589), (587, 598, 597, 588), (586, 599, 598, 587), (585, 600, 599, 586), (584, 601, 600, 585), (583, 602, 601, 584), (582, 603, 602, 583), (581, 604, 603, 582), (580, 605, 604, 581), (579, 606, 605, 580), (578, 607, 606, 579), (577, 608, 607, 578), (576, 609, 608, 577), (575, 610, 609, 576), (574, 611, 610, 575), (573, 612, 611, 574), (572, 613, 612, 573), (571, 614, 613, 572), (570, 615, 614, 571), (569, 616, 615, 570), (568, 617, 616, 569), (567, 618, 617, 568), (566, 619, 618, 567), (565, 620, 619, 566), (564, 621, 620, 565), (563, 622, 621, 564), (562, 623, 622, 563), (127, 623, 562), (127, 624, 623), (623, 624, 625, 622), (622, 625, 626, 621), (621, 626, 627, 620), (620, 627, 628, 619), (619, 628, 629, 618), (618, 629, 630, 617), (617, 630, 631, 616), (616, 631, 632, 615), (615, 632, 633, 614), (614, 633, 634, 613), (613, 634, 635, 612), (612, 635, 636, 611), (611, 636, 637, 610), (610, 637, 638, 609), (609, 638, 639, 608), (608, 639, 640, 607), (607, 640, 641, 606), (606, 641, 642, 605), (605, 642, 643, 604), (604, 643, 644, 603), (603, 644, 645, 602), (602, 645, 646, 601), (601, 646, 647, 600), (600, 647, 648, 599), (599, 648, 649, 598), (598, 649, 650, 597), (597, 650, 651, 596), (596, 651, 652, 595), (595, 652, 653, 594), (594, 653, 654, 593), (654, 0, 593), (655, 0, 654), (653, 656, 655, 654), (652, 657, 656, 653), (651, 658, 657, 652), (650, 659, 658, 651), (649, 660, 659, 650), (648, 661, 660, 649), (647, 662, 661, 648), (646, 663, 662, 647), (645, 664, 663, 646), (644, 665, 664, 645), (643, 666, 665, 644), (642, 667, 666, 643), (641, 668, 667, 642), (640, 669, 668, 641), (639, 670, 669, 640), (638, 671, 670, 639), (637, 672, 671, 638), (636, 673, 672, 637), (635, 674, 673, 636), (634, 675, 674, 635), (633, 676, 675, 634), (632, 677, 676, 633), (631, 678, 677, 632), (630, 679, 678, 631), (629, 680, 679, 630), (628, 681, 680, 629), (627, 682, 681, 628), (626, 683, 682, 627), (625, 684, 683, 626), (624, 685, 684, 625), (127, 685, 624), (127, 686, 685), (685, 686, 687, 684), (684, 687, 688, 683), (683, 688, 689, 682), (682, 689, 690, 681), (681, 690, 691, 680), (680, 691, 692, 679), (679, 692, 693, 678), (678, 693, 694, 677), (677, 694, 695, 676), (676, 695, 696, 675), (675, 696, 697, 674), (674, 697, 698, 673), (673, 698, 699, 672), (672, 699, 700, 671), (671, 700, 701, 670), (670, 701, 702, 669), (669, 702, 703, 668), (668, 703, 704, 667), (667, 704, 705, 666), (666, 705, 706, 665), (665, 706, 707, 664), (664, 707, 708, 663), (663, 708, 709, 662), (662, 709, 710, 661), (661, 710, 711, 660), (660, 711, 712, 659), (659, 712, 713, 658), (658, 713, 714, 657), (657, 714, 715, 656), (656, 715, 716, 655), (716, 0, 655), (717, 0, 716), (715, 718, 717, 716), (714, 719, 718, 715), (713, 720, 719, 714), (712, 721, 720, 713), (711, 722, 721, 712), (710, 723, 722, 711), (709, 724, 723, 710), (708, 725, 724, 709), (707, 726, 725, 708), (706, 727, 726, 707), (705, 728, 727, 706), (704, 729, 728, 705), (703, 730, 729, 704), (702, 731, 730, 703), (701, 732, 731, 702), (700, 733, 732, 701), (699, 734, 733, 700), (698, 735, 734, 699), (697, 736, 735, 698), (696, 737, 736, 697), (695, 738, 737, 696), (694, 739, 738, 695), (693, 740, 739, 694), (692, 741, 740, 693), (691, 742, 741, 692), (690, 743, 742, 691), (689, 744, 743, 690), (688, 745, 744, 689), (687, 746, 745, 688), (686, 747, 746, 687), (127, 747, 686), (127, 748, 747), (747, 748, 749, 746), (746, 749, 750, 745), (745, 750, 751, 744), (744, 751, 752, 743), (743, 752, 753, 742), (742, 753, 754, 741), (741, 754, 755, 740), (740, 755, 756, 739), (739, 756, 757, 738), (738, 757, 758, 737), (737, 758, 759, 736), (736, 759, 760, 735), (735, 760, 761, 734), (734, 761, 762, 733), (733, 762, 763, 732), (732, 763, 764, 731), (731, 764, 765, 730), (730, 765, 766, 729), (729, 766, 767, 728), (728, 767, 768, 727), (727, 768, 769, 726), (726, 769, 770, 725), (725, 770, 771, 724), (724, 771, 772, 723), (723, 772, 773, 722), (722, 773, 774, 721), (721, 774, 775, 720), (720, 775, 776, 719), (719, 776, 777, 718), (718, 777, 778, 717), (778, 0, 717), (779, 0, 778), (777, 780, 779, 778), (776, 781, 780, 777), (775, 782, 781, 776), (774, 783, 782, 775), (773, 784, 783, 774), (772, 785, 784, 773), (771, 786, 785, 772), (770, 787, 786, 771), (769, 788, 787, 770), (768, 789, 788, 769), (767, 790, 789, 768), (766, 791, 790, 767), (765, 792, 791, 766), (764, 793, 792, 765), (763, 794, 793, 764), (762, 795, 794, 763), (761, 796, 795, 762), (760, 797, 796, 761), (759, 798, 797, 760), (758, 799, 798, 759), (757, 800, 799, 758), (756, 801, 800, 757), (755, 802, 801, 756), (754, 803, 802, 755), (753, 804, 803, 754), (752, 805, 804, 753), (751, 806, 805, 752), (750, 807, 806, 751), (749, 808, 807, 750), (748, 809, 808, 749), (127, 809, 748), (127, 810, 809), (809, 810, 811, 808), (808, 811, 812, 807), (807, 812, 813, 806), (806, 813, 814, 805), (805, 814, 815, 804), (804, 815, 816, 803), (803, 816, 817, 802), (802, 817, 818, 801), (801, 818, 819, 800), (800, 819, 820, 799), (799, 820, 821, 798), (798, 821, 822, 797), (797, 822, 823, 796), (796, 823, 824, 795), (795, 824, 825, 794), (794, 825, 826, 793), (793, 826, 827, 792), (792, 827, 828, 791), (791, 828, 829, 790), (790, 829, 830, 789), (789, 830, 831, 788), (788, 831, 832, 787), (787, 832, 833, 786), (786, 833, 834, 785), (785, 834, 835, 784), (784, 835, 836, 783), (783, 836, 837, 782), (782, 837, 838, 781), (781, 838, 839, 780), (780, 839, 840, 779), (840, 0, 779), (841, 0, 840), (839, 842, 841, 840), (838, 843, 842, 839), (837, 844, 843, 838), (836, 845, 844, 837), (835, 846, 845, 836), (834, 847, 846, 835), (833, 848, 847, 834), (832, 849, 848, 833), (831, 850, 849, 832), (830, 851, 850, 831), (829, 852, 851, 830), (828, 853, 852, 829), (827, 854, 853, 828), (826, 855, 854, 827), (825, 856, 855, 826), (824, 857, 856, 825), (823, 858, 857, 824), (822, 859, 858, 823), (821, 860, 859, 822), (820, 861, 860, 821), (819, 862, 861, 820), (818, 863, 862, 819), (817, 864, 863, 818), (816, 865, 864, 817), (815, 866, 865, 816), (814, 867, 866, 815), (813, 868, 867, 814), (812, 869, 868, 813), (811, 870, 869, 812), (810, 871, 870, 811), (127, 871, 810), (127, 872, 871), (871, 872, 873, 870), (870, 873, 874, 869), (869, 874, 875, 868), (868, 875, 876, 867), (867, 876, 877, 866), (866, 877, 878, 865), (865, 878, 879, 864), (864, 879, 880, 863), (863, 880, 881, 862), (862, 881, 882, 861), (861, 882, 883, 860), (860, 883, 884, 859), (859, 884, 885, 858), (858, 885, 886, 857), (857, 886, 887, 856), (856, 887, 888, 855), (855, 888, 889, 854), (854, 889, 890, 853), (853, 890, 891, 852), (852, 891, 892, 851), (851, 892, 893, 850), (850, 893, 894, 849), (849, 894, 895, 848), (848, 895, 896, 847), (847, 896, 897, 846), (846, 897, 898, 845), (845, 898, 899, 844), (844, 899, 900, 843), (843, 900, 901, 842), (842, 901, 902, 841), (902, 0, 841), (903, 0, 902), (901, 904, 903, 902), (900, 905, 904, 901), (899, 906, 905, 900), (898, 907, 906, 899), (897, 908, 907, 898), (896, 909, 908, 897), (895, 910, 909, 896), (894, 911, 910, 895), (893, 912, 911, 894), (892, 913, 912, 893), (891, 914, 913, 892), (890, 915, 914, 891), (889, 916, 915, 890), (888, 917, 916, 889), (887, 918, 917, 888), (886, 919, 918, 887), (885, 920, 919, 886), (884, 921, 920, 885), (883, 922, 921, 884), (882, 923, 922, 883), (881, 924, 923, 882), (880, 925, 924, 881), (879, 926, 925, 880), (878, 927, 926, 879), (877, 928, 927, 878), (876, 929, 928, 877), (875, 930, 929, 876), (874, 931, 930, 875), (873, 932, 931, 874), (872, 933, 932, 873), (127, 933, 872), (127, 934, 933), (933, 934, 935, 932), (932, 935, 936, 931), (931, 936, 937, 930), (930, 937, 938, 929), (929, 938, 939, 928), (928, 939, 940, 927), (927, 940, 941, 926), (926, 941, 942, 925), (925, 942, 943, 924), (924, 943, 944, 923), (923, 944, 945, 922), (922, 945, 946, 921), (921, 946, 947, 920), (920, 947, 948, 919), (919, 948, 949, 918), (918, 949, 950, 917), (917, 950, 951, 916), (916, 951, 952, 915), (915, 952, 953, 914), (914, 953, 954, 913), (913, 954, 955, 912), (912, 955, 956, 911), (911, 956, 957, 910), (910, 957, 958, 909), (909, 958, 959, 908), (908, 959, 960, 907), (907, 960, 961, 906), (906, 961, 962, 905), (905, 962, 963, 904), (904, 963, 964, 903), (964, 0, 903), (1, 0, 964), (963, 965, 1, 964), (962, 966, 965, 963), (961, 967, 966, 962), (960, 968, 967, 961), (959, 969, 968, 960), (958, 970, 969, 959), (957, 971, 970, 958), (956, 2, 971, 957), (955, 972, 2, 956), (954, 973, 972, 955), (953, 974, 973, 954), (952, 975, 974, 953), (951, 976, 975, 952), (950, 977, 976, 951), (949, 978, 977, 950), (948, 979, 978, 949), (947, 980, 979, 948), (946, 981, 980, 947), (945, 982, 981, 946), (944, 983, 982, 945), (943, 984, 983, 944), (942, 985, 984, 943), (941, 986, 985, 942), (940, 987, 986, 941), (939, 988, 987, 940), (938, 989, 988, 939), (937, 990, 989, 938), (936, 991, 990, 937), (935, 992, 991, 936), (934, 993, 992, 935), (127, 993, 934)])
me_sphere.polygons.foreach_set('use_smooth', [True] * 1024)
me_sphere.materials.append(mat_ball)
me_sphere.use_remesh_preserve_volume = False
me_sphere.use_remesh_preserve_attributes = False
me_sphere.use_mirror_vertex_groups = False
me_sphere.update()

# ---- objects
ob_empty = bpy.data.objects.new('Empty', None)
ob_lamp = bpy.data.objects.new('Lamp', light_spot)
ob_camera = bpy.data.objects.new('Camera', cam_camera)
ob_plane = bpy.data.objects.new('Plane', me_plane)
ob_empty_001 = bpy.data.objects.new('Empty.001', None)
ob_cube = bpy.data.objects.new('Cube', me_cube)
ob_cube_001 = bpy.data.objects.new('Cube.001', me_cube_002)
ob_lamp_001 = bpy.data.objects.new('Lamp.001', light_lamp)
ob_sphere = bpy.data.objects.new('Sphere', me_sphere)

# ---- transforms, parenting, visibility, modifiers, constraints
ob_empty.location = (-1.275, -4.58, 0.4872)
ob_empty.lock_rotations_4d = False
ob_empty.empty_display_type = 'ARROWS'
ob_empty.empty_image_offset = (0.0, 0.0)
ob_empty.lineart.crease_threshold = 0.0
ob_lamp.location = (6.208, 2.869, 6.954)
ob_lamp.rotation_euler = (0.6503, 0.05522, 1.866)
ob_lamp.scale = (2.464, 2.464, 2.464)
ob_lamp.lock_rotations_4d = False
ob_lamp.empty_display_type = 'ARROWS'
ob_lamp.color = (0.0, 0.0, 0.0, 0.0)
ob_lamp.lineart.crease_threshold = 0.0
_c = ob_lamp.constraints.new('TRACK_TO'); _c.name = 'AutoTrack'
_c.target = ob_empty
ob_camera.location = (6.798, -5.465, 4.817)
ob_camera.rotation_euler = (1.109, 0.01082, 0.8149)
ob_camera.lock_rotations_4d = False
ob_camera.empty_display_type = 'ARROWS'
ob_camera.color = (0.0, 0.0, 0.0, 0.0)
ob_camera.display_type = 'WIRE'
ob_camera.lineart.crease_threshold = 0.0
_c = ob_camera.constraints.new('TRACK_TO'); _c.name = 'AutoTrack'
_c.active = False
_c.target = ob_empty
_c = ob_camera.constraints.new('TRACK_TO'); _c.name = 'AutoTrack.001'
_c.target = ob_empty_001
ob_plane.location = (0.0, 0.0, 0.0)
ob_plane.lock_rotations_4d = False
ob_plane.empty_display_type = 'ARROWS'
ob_plane.lineart.crease_threshold = 0.0
ob_empty_001.location = (-0.2236, 0.535, 1.414)
ob_empty_001.lock_rotations_4d = False
ob_empty_001.empty_display_type = 'ARROWS'
ob_empty_001.empty_image_offset = (0.0, 0.0)
ob_empty_001.lineart.crease_threshold = 0.0
ob_cube.location = (0.886, -0.4049, 2.5)
ob_cube.scale = (2.0, 2.0, 2.0)
ob_cube.lock_rotations_4d = False
ob_cube.empty_display_type = 'ARROWS'
ob_cube.color = (0.0, 0.0, 0.0, 1.0)
ob_cube.lineart.crease_threshold = 0.0
ob_cube_001.location = (0.886, -0.4049, 2.5)
ob_cube_001.scale = (2.002, 2.002, 1.499)
ob_cube_001.lock_rotations_4d = False
ob_cube_001.empty_display_type = 'ARROWS'
ob_cube_001.lineart.crease_threshold = 0.0
ob_lamp_001.location = (-3.658, 3.91, 10.76)
ob_lamp_001.scale = (7.529, 7.529, 7.529)
ob_lamp_001.lock_rotations_4d = False
ob_lamp_001.empty_display_type = 'ARROWS'
ob_lamp_001.lineart.crease_threshold = 0.0
ob_sphere.location = (0.886, -0.4049, 2.323)
ob_sphere.scale = (1.997, 1.997, 1.997)
ob_sphere.lock_rotations_4d = False
ob_sphere.empty_display_type = 'ARROWS'
ob_sphere.lineart.crease_threshold = 0.0

# ---- collection membership
col_collection_1.objects.link(ob_empty)
col_collection_1.objects.link(ob_lamp)
col_collection_1.objects.link(ob_camera)
col_collection_1.objects.link(ob_plane)
col_collection_2.objects.link(ob_empty_001)
col_collection_2.objects.link(ob_cube)
col_collection_3.objects.link(ob_cube_001)
col_collection_11.objects.link(ob_lamp_001)
col_collection_12.objects.link(ob_sphere)

# ---- scene / render settings (as saved in the file)
scene.camera = ob_camera
scene.frame_start = 1; scene.frame_end = 250; scene.frame_set(1)
scene.render.engine = 'BLENDER_EEVEE_NEXT'
scene.render.image_settings.file_format = 'JPEG'
scene.render.image_settings.color_mode = 'RGB'
scene.render.image_settings.compression = 90
scene.render.resolution_x = 250
scene.render.resolution_y = 250
scene.render.pixel_aspect_x = 100.0
scene.render.pixel_aspect_y = 100.0
scene.render.fps = 25
scene.render.dither_intensity = 0.0
scene.render.border_min_x = 0.03972
scene.render.border_max_x = 0.847
scene.render.border_max_y = 0.0
scene.render.use_compositing = False
scene.render.use_sequencer = False
scene.render.bake_margin = 2
scene.render.bake_bias = 0.0
scene.render.use_stamp_time = False
scene.render.use_stamp_date = False
scene.render.use_stamp_frame = False
scene.render.use_stamp_camera = False
scene.render.use_stamp_scene = False
scene.render.use_stamp_filename = False
scene.render.use_stamp_render_time = False
scene.render.stamp_font_size = 0
scene.cycles.use_denoising = False
scene.cycles.samples = 10
scene.cycles.sampling_pattern = 'TABULATED_SOBOL'
scene.cycles.light_sampling_threshold = 0.0
scene.cycles.use_adaptive_sampling = False
scene.cycles.use_light_tree = False
scene.cycles.blur_glossy = 0.0
scene.cycles.volume_bounces = 1
scene.cycles.pixel_filter_type = 'GAUSSIAN'
scene.cycles.sample_clamp_indirect = 0.0
scene.view_settings.view_transform = 'Raw'
bpy.context.view_layer.update()
